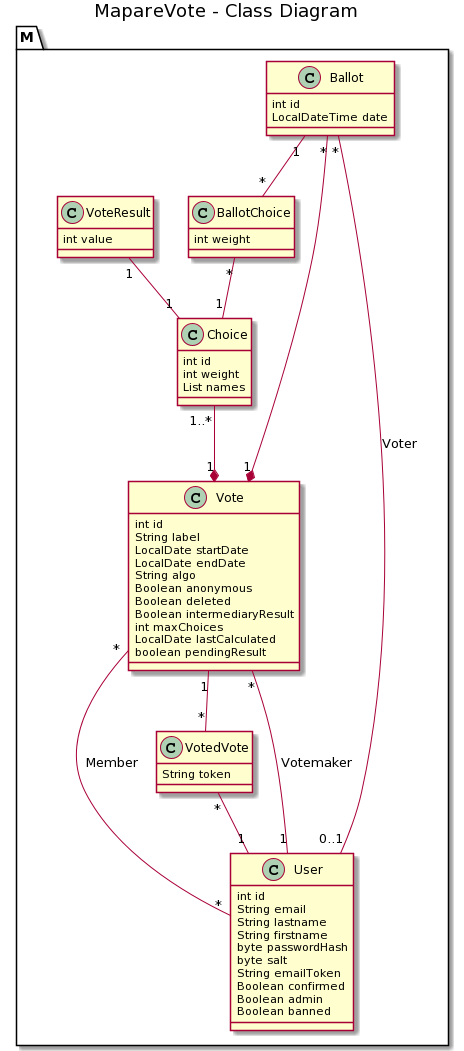

The diagram above was rendered by PlantUML. Its source (embedded in the PNG):
@startuml
title MapareVote - Class Diagram

package M {
    class Vote {
        int id
        String label
        LocalDate startDate
        LocalDate endDate
        String algo
        Boolean anonymous
        Boolean deleted
        Boolean intermediaryResult
        int maxChoices
        LocalDate lastCalculated
        boolean pendingResult
    }
    
    class Choice {
        int id
        int weight
        List names
    }
    
    class Ballot {
        int id
        LocalDateTime date
    }
    
    class User {
        int id
        String email
        String lastname
        String firstname
        byte passwordHash
        byte salt
        String emailToken
        Boolean confirmed
        Boolean admin
        Boolean banned
    }
    
    class VotedVote {
        String token
    }
    
    class BallotChoice {
        int weight
    }
    class VoteResult {
        int value
    }
}


Choice "1..*" --* "1" Vote
Ballot "*" --* "1" Vote
Ballot "1" -- "*" BallotChoice
BallotChoice "*" -- "1" Choice
Ballot "*" -- "0..1" User:Voter
Vote "*" --- "1" User:Votemaker
Vote "*" -- "*" User:Member
Vote "1"-- "*" VotedVote
VotedVote "*" -- "1" User
VoteResult "1" -- "1" Choice
@enduml